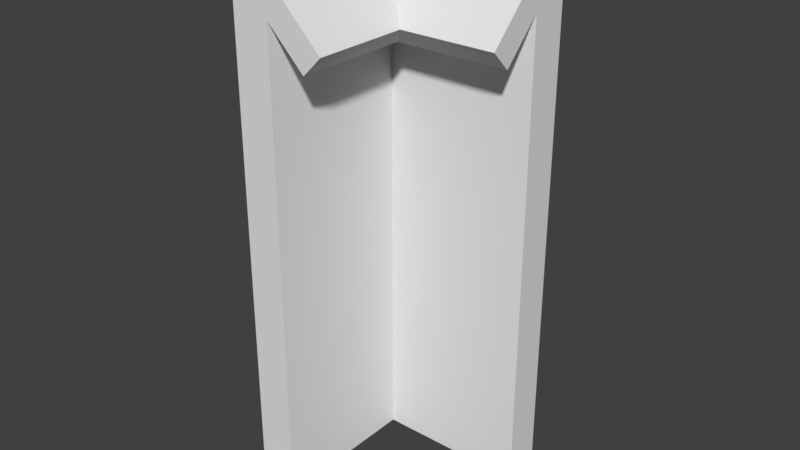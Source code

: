 # Source: A_WallTrun_1x1x2.9.blend  (saved by Blender 2.79.0; exported with 4.5.12 LTS)
import bpy
from mathutils import Matrix  # noqa: F401  (used for matrix-valued properties, if any)

bpy.ops.wm.read_factory_settings(use_empty=True)
scene = bpy.context.scene
scene.name = 'Scene'

# ---- collections
col_collection_1 = bpy.data.collections.new('Collection 1'); scene.collection.children.link(col_collection_1)

# ---- world
world_world = bpy.data.worlds.new('World'); scene.world = world_world
world_world.color = (0.05088, 0.05088, 0.05088)
world_world.use_sun_shadow = False
world_world.sun_shadow_jitter_overblur = 0.0
world_world.cycles.sampling_method = 'MANUAL'

# ---- meshes
me_walltrun_1x1x2_9_a = bpy.data.meshes.new('WallTrun_1x1x2.9_A')
me_walltrun_1x1x2_9_a.from_pydata([(0.2, -1.0, 2.3), (0.5, -1.0, 2.2), (0.4, -1.0, 2.1), (-4.371e-08, 2.384e-07, -0.2), (-1.192e-07, -1.0, 2.5), (0.2, -1.0, -0.2), (-2.384e-07, -1.0, -0.2), (1.0, -1.192e-07, 2.5), (0.2, -1.0, 2.5), (-1.042e-14, -1.0, 2.7), (1.0, -0.2, 2.3), (1.0, -0.4, 2.1), (1.0, -0.5, 2.2), (1.0, 0.0, -0.2), (1.0, -0.2, -0.2), (9.735e-08, 1.192e-07, 2.5), (1.0, -2.384e-07, 2.7), (1.0, -0.2, 2.5), (2.384e-07, 0.0, 2.7), (0.2, -0.2, 2.3), (0.4, -0.4, 2.1), (0.5, -0.5, 2.2), (0.2, -0.2, -0.2), (0.2, -0.2, 2.5)], [], [(8, 9, 4, 0), (11, 12, 21, 20), (10, 7, 16, 17), (18, 16, 7, 15), (12, 11, 10, 17), (20, 21, 1, 2), (10, 14, 13, 7), (17, 23, 21, 12), (6, 5, 0, 4), (18, 23, 17, 16), (21, 23, 8, 1), (1, 8, 0, 2), (0, 5, 22, 19), (10, 19, 22, 14), (11, 20, 19, 10), (20, 2, 0, 19), (8, 23, 18, 9), (7, 13, 3, 15), (15, 3, 6, 4), (9, 18, 15, 4), (5, 6, 3, 13, 14, 22)])
me_walltrun_1x1x2_9_a.use_remesh_preserve_volume = False
me_walltrun_1x1x2_9_a.use_remesh_preserve_attributes = False
me_walltrun_1x1x2_9_a.use_mirror_vertex_groups = False
me_walltrun_1x1x2_9_a.update()

# ---- objects
ob_walltrun_1x1x2_9 = bpy.data.objects.new('WallTrun_1x1x2.9', me_walltrun_1x1x2_9_a)

# ---- transforms, parenting, visibility, modifiers, constraints
ob_walltrun_1x1x2_9.location = (0.0, 0.0, 0.0)
ob_walltrun_1x1x2_9.lock_rotations_4d = False
ob_walltrun_1x1x2_9.empty_display_type = 'ARROWS'
ob_walltrun_1x1x2_9.lineart.crease_threshold = 0.0

# ---- collection membership
col_collection_1.objects.link(ob_walltrun_1x1x2_9)

# ---- scene / render settings (as saved in the file)
scene.frame_start = 1; scene.frame_end = 250; scene.frame_set(1)
scene.render.engine = 'BLENDER_EEVEE_NEXT'
scene.render.resolution_percentage = 50
scene.render.dither_intensity = 0.0
scene.cycles.use_denoising = False
scene.cycles.samples = 128
scene.cycles.sampling_pattern = 'TABULATED_SOBOL'
scene.cycles.use_adaptive_sampling = False
scene.cycles.use_light_tree = False
scene.cycles.blur_glossy = 0.0
scene.cycles.sample_clamp_indirect = 0.0
scene.view_settings.view_transform = 'Standard'
bpy.context.view_layer.update()

# ---- added for rendering (the .blend has no active camera and no usable light): camera, sun
cam_auto = bpy.data.cameras.new('AutoCamera')
cam_auto.lens = 50.0
cam_auto.sensor_width = 36.0
cam_auto.clip_end = 1000.0
ob_auto_camera = bpy.data.objects.new('AutoCamera', cam_auto)
scene.collection.objects.link(ob_auto_camera)
ob_auto_camera.location = (3.48519, -4.08223, 3.63816)
ob_auto_camera.rotation_euler = (1.09748, -7.21219e-08, 0.694738)
scene.camera = ob_auto_camera
light_auto_sun = bpy.data.lights.new('AutoSun', 'SUN')
light_auto_sun.energy = 3.0
light_auto_sun.angle = 0.0523599
ob_auto_sun = bpy.data.objects.new('AutoSun', light_auto_sun)
scene.collection.objects.link(ob_auto_sun)
ob_auto_sun.rotation_euler = (0.872665, 0.174533, 0.523599)
bpy.context.view_layer.update()
